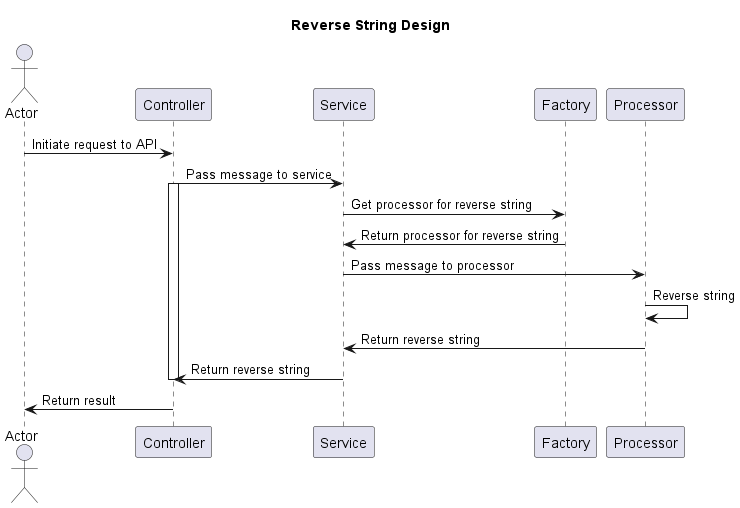

The diagram above was rendered by PlantUML. Its source (embedded in the PNG):
@startuml
title Reverse String Design

actor Actor as user_1
participant Controller as controller_1
participant Service as service_1
participant Factory as factory_1
participant Processor as processor_1

user_1 -> controller_1 		: Initiate request to API
controller_1 -> service_1 	: Pass message to service

activate controller_1
service_1 -> factory_1 		: Get processor for reverse string
factory_1 -> service_1		: Return processor for reverse string
service_1 -> processor_1 	: Pass message to processor
processor_1 -> processor_1 	: Reverse string
processor_1 -> service_1 	: Return reverse string
service_1 -> controller_1	: Return reverse string
deactivate controller_1

controller_1 -> user_1		: Return result
@enduml